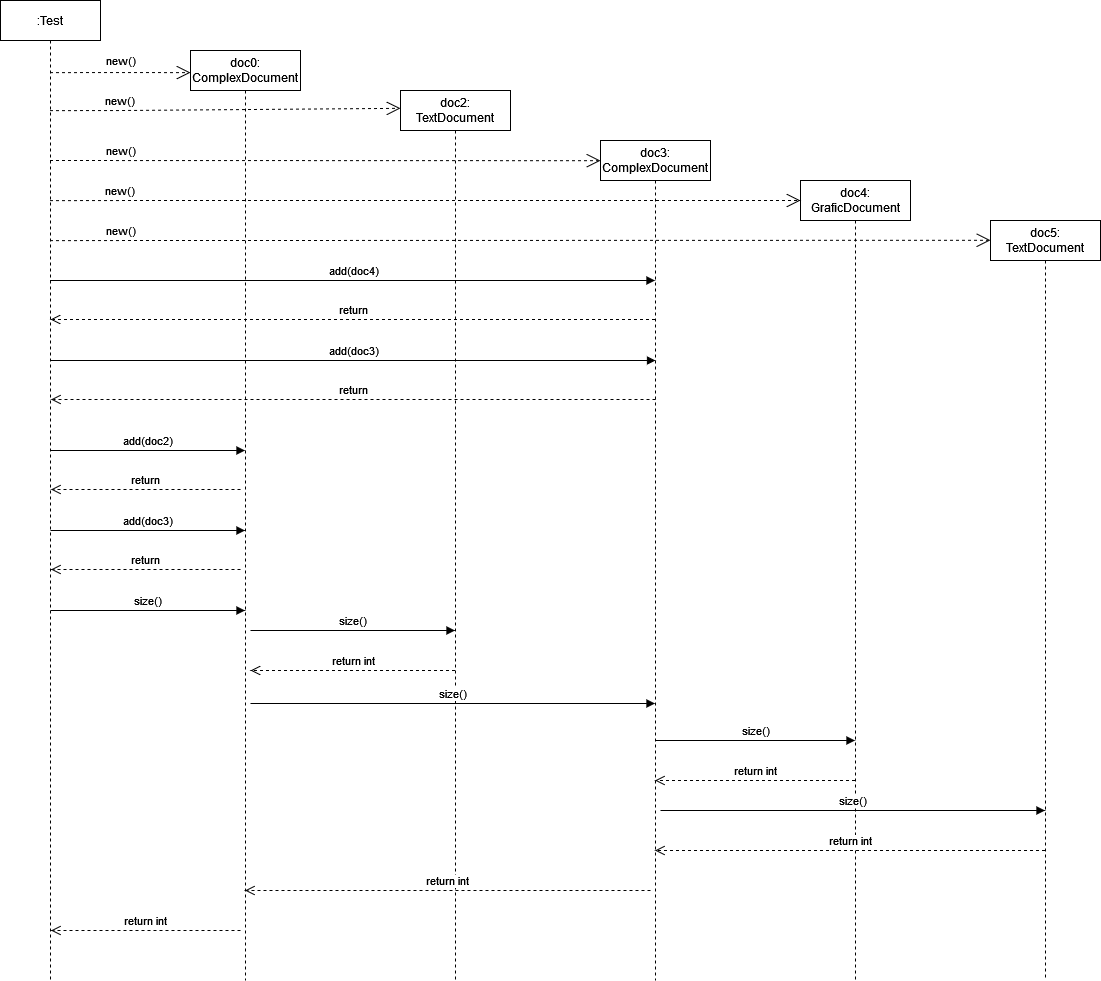

The diagram above was exported from draw.io. Its source (the exported page's mxGraphModel, read from the mxfile embedded in the PNG):
<mxGraphModel dx="1434" dy="754" grid="1" gridSize="10" guides="1" tooltips="1" connect="1" arrows="1" fold="1" page="1" pageScale="1" pageWidth="1169" pageHeight="827" math="0" shadow="0">
  <root>
    <mxCell id="0" />
    <mxCell id="1" parent="0" />
    <mxCell id="zU_Pjfhy4bloXWsZ8Qvp-1" value=":Test" style="shape=umlLifeline;perimeter=lifelinePerimeter;whiteSpace=wrap;html=1;container=1;collapsible=0;recursiveResize=0;outlineConnect=0;" vertex="1" parent="1">
      <mxGeometry x="110" y="100" width="100" height="980" as="geometry" />
    </mxCell>
    <mxCell id="zU_Pjfhy4bloXWsZ8Qvp-2" value="&lt;div&gt;doc0:&lt;/div&gt;&lt;div&gt;ComplexDocument&lt;/div&gt;" style="shape=umlLifeline;perimeter=lifelinePerimeter;whiteSpace=wrap;html=1;container=1;collapsible=0;recursiveResize=0;outlineConnect=0;" vertex="1" parent="1">
      <mxGeometry x="300" y="150" width="110" height="930" as="geometry" />
    </mxCell>
    <mxCell id="zU_Pjfhy4bloXWsZ8Qvp-28" value="return int" style="html=1;verticalAlign=bottom;endArrow=open;dashed=1;endSize=8;rounded=0;" edge="1" parent="zU_Pjfhy4bloXWsZ8Qvp-2">
      <mxGeometry relative="1" as="geometry">
        <mxPoint x="-139.5" y="880" as="targetPoint" />
        <mxPoint x="50" y="880" as="sourcePoint" />
        <Array as="points">
          <mxPoint x="40.5" y="880" />
          <mxPoint x="0.5" y="880" />
          <mxPoint x="-39.5" y="880" />
          <mxPoint x="-99.5" y="880" />
        </Array>
      </mxGeometry>
    </mxCell>
    <mxCell id="zU_Pjfhy4bloXWsZ8Qvp-5" value="&lt;div&gt;doc2:&lt;/div&gt;&lt;div&gt;TextDocument&lt;/div&gt;" style="shape=umlLifeline;perimeter=lifelinePerimeter;whiteSpace=wrap;html=1;container=1;collapsible=0;recursiveResize=0;outlineConnect=0;" vertex="1" parent="1">
      <mxGeometry x="510" y="190" width="110" height="890" as="geometry" />
    </mxCell>
    <mxCell id="zU_Pjfhy4bloXWsZ8Qvp-29" value="size()" style="html=1;verticalAlign=bottom;endArrow=block;rounded=0;" edge="1" parent="zU_Pjfhy4bloXWsZ8Qvp-5" target="zU_Pjfhy4bloXWsZ8Qvp-5">
      <mxGeometry relative="1" as="geometry">
        <mxPoint x="-150" y="540" as="sourcePoint" />
        <mxPoint x="44.5" y="540" as="targetPoint" />
        <Array as="points">
          <mxPoint x="-39.5" y="540" />
          <mxPoint x="30.5" y="540" />
        </Array>
      </mxGeometry>
    </mxCell>
    <mxCell id="zU_Pjfhy4bloXWsZ8Qvp-36" value="return int" style="html=1;verticalAlign=bottom;endArrow=open;dashed=1;endSize=8;rounded=0;" edge="1" parent="zU_Pjfhy4bloXWsZ8Qvp-5" target="zU_Pjfhy4bloXWsZ8Qvp-2">
      <mxGeometry relative="1" as="geometry">
        <mxPoint x="-140" y="800" as="targetPoint" />
        <mxPoint x="250" y="800" as="sourcePoint" />
        <Array as="points">
          <mxPoint x="35.5" y="800" />
          <mxPoint x="-4.5" y="800" />
          <mxPoint x="-44.5" y="800" />
          <mxPoint x="-104.5" y="800" />
        </Array>
      </mxGeometry>
    </mxCell>
    <mxCell id="zU_Pjfhy4bloXWsZ8Qvp-6" value="&lt;div&gt;doc3:&lt;/div&gt;&lt;div&gt;ComplexDocument&lt;/div&gt;" style="shape=umlLifeline;perimeter=lifelinePerimeter;whiteSpace=wrap;html=1;container=1;collapsible=0;recursiveResize=0;outlineConnect=0;" vertex="1" parent="1">
      <mxGeometry x="710" y="240" width="110" height="840" as="geometry" />
    </mxCell>
    <mxCell id="zU_Pjfhy4bloXWsZ8Qvp-7" value="&lt;div&gt;doc4:&lt;/div&gt;&lt;div&gt;GraficDocument&lt;/div&gt;" style="shape=umlLifeline;perimeter=lifelinePerimeter;whiteSpace=wrap;html=1;container=1;collapsible=0;recursiveResize=0;outlineConnect=0;" vertex="1" parent="1">
      <mxGeometry x="910" y="280" width="110" height="800" as="geometry" />
    </mxCell>
    <mxCell id="zU_Pjfhy4bloXWsZ8Qvp-32" value="size()" style="html=1;verticalAlign=bottom;endArrow=block;rounded=0;" edge="1" parent="zU_Pjfhy4bloXWsZ8Qvp-7" target="zU_Pjfhy4bloXWsZ8Qvp-9">
      <mxGeometry relative="1" as="geometry">
        <mxPoint x="-140" y="630" as="sourcePoint" />
        <mxPoint x="264.5" y="630" as="targetPoint" />
        <Array as="points">
          <mxPoint x="-29.5" y="630" />
          <mxPoint x="40.5" y="630" />
        </Array>
      </mxGeometry>
    </mxCell>
    <mxCell id="zU_Pjfhy4bloXWsZ8Qvp-34" value="return int" style="html=1;verticalAlign=bottom;endArrow=open;dashed=1;endSize=8;rounded=0;" edge="1" parent="zU_Pjfhy4bloXWsZ8Qvp-7" target="zU_Pjfhy4bloXWsZ8Qvp-6">
      <mxGeometry relative="1" as="geometry">
        <mxPoint x="-150" y="600" as="targetPoint" />
        <mxPoint x="54.5" y="600" as="sourcePoint" />
        <Array as="points">
          <mxPoint x="30" y="600" />
          <mxPoint x="-10" y="600" />
          <mxPoint x="-50" y="600" />
          <mxPoint x="-110" y="600" />
        </Array>
      </mxGeometry>
    </mxCell>
    <mxCell id="zU_Pjfhy4bloXWsZ8Qvp-9" value="&lt;div&gt;doc5:&lt;/div&gt;&lt;div&gt;TextDocument&lt;/div&gt;" style="shape=umlLifeline;perimeter=lifelinePerimeter;whiteSpace=wrap;html=1;container=1;collapsible=0;recursiveResize=0;outlineConnect=0;" vertex="1" parent="1">
      <mxGeometry x="1100" y="320" width="110" height="760" as="geometry" />
    </mxCell>
    <mxCell id="zU_Pjfhy4bloXWsZ8Qvp-11" value="add(doc4)" style="html=1;verticalAlign=bottom;endArrow=block;rounded=0;" edge="1" parent="1">
      <mxGeometry relative="1" as="geometry">
        <mxPoint x="159.5" y="380" as="sourcePoint" />
        <mxPoint x="764.5" y="380" as="targetPoint" />
        <Array as="points">
          <mxPoint x="270" y="380" />
          <mxPoint x="340" y="380" />
        </Array>
      </mxGeometry>
    </mxCell>
    <mxCell id="zU_Pjfhy4bloXWsZ8Qvp-12" value="return" style="html=1;verticalAlign=bottom;endArrow=open;dashed=1;endSize=8;rounded=0;" edge="1" parent="1">
      <mxGeometry relative="1" as="geometry">
        <mxPoint x="160" y="419" as="targetPoint" />
        <mxPoint x="764.5" y="419" as="sourcePoint" />
        <Array as="points">
          <mxPoint x="340" y="419" />
          <mxPoint x="300" y="419" />
          <mxPoint x="260" y="419" />
          <mxPoint x="200" y="419" />
        </Array>
      </mxGeometry>
    </mxCell>
    <mxCell id="zU_Pjfhy4bloXWsZ8Qvp-13" value="&lt;div&gt;new()&lt;/div&gt;" style="endArrow=open;endSize=12;dashed=1;html=1;rounded=0;entryX=0;entryY=0.067;entryDx=0;entryDy=0;entryPerimeter=0;" edge="1" parent="1">
      <mxGeometry x="0.0036" y="12" width="160" relative="1" as="geometry">
        <mxPoint x="159.5" y="172.10000000000002" as="sourcePoint" />
        <mxPoint x="300" y="172.10000000000002" as="targetPoint" />
        <Array as="points">
          <mxPoint x="230" y="172" />
        </Array>
        <mxPoint x="-1" as="offset" />
      </mxGeometry>
    </mxCell>
    <mxCell id="zU_Pjfhy4bloXWsZ8Qvp-15" value="&lt;div&gt;new()&lt;/div&gt;" style="endArrow=open;endSize=12;dashed=1;html=1;rounded=0;entryX=0;entryY=0.02;entryDx=0;entryDy=0;entryPerimeter=0;" edge="1" parent="1" target="zU_Pjfhy4bloXWsZ8Qvp-5">
      <mxGeometry x="-0.5977" y="10" width="160" relative="1" as="geometry">
        <mxPoint x="159.5" y="210.10000000000002" as="sourcePoint" />
        <mxPoint x="300" y="210.10000000000002" as="targetPoint" />
        <Array as="points">
          <mxPoint x="230" y="210" />
        </Array>
        <mxPoint x="-1" as="offset" />
      </mxGeometry>
    </mxCell>
    <mxCell id="zU_Pjfhy4bloXWsZ8Qvp-16" value="&lt;div&gt;new()&lt;/div&gt;" style="endArrow=open;endSize=12;dashed=1;html=1;rounded=0;entryX=0;entryY=0.024;entryDx=0;entryDy=0;entryPerimeter=0;" edge="1" parent="1" source="zU_Pjfhy4bloXWsZ8Qvp-1" target="zU_Pjfhy4bloXWsZ8Qvp-6">
      <mxGeometry x="-0.744" y="10" width="160" relative="1" as="geometry">
        <mxPoint x="179.5" y="192.10000000000002" as="sourcePoint" />
        <mxPoint x="690" y="260" as="targetPoint" />
        <Array as="points">
          <mxPoint x="180" y="260" />
          <mxPoint x="200" y="260" />
          <mxPoint x="220" y="260" />
        </Array>
        <mxPoint as="offset" />
      </mxGeometry>
    </mxCell>
    <mxCell id="zU_Pjfhy4bloXWsZ8Qvp-17" value="&lt;div&gt;new()&lt;/div&gt;" style="endArrow=open;endSize=12;dashed=1;html=1;rounded=0;entryX=0;entryY=0.025;entryDx=0;entryDy=0;entryPerimeter=0;" edge="1" parent="1" target="zU_Pjfhy4bloXWsZ8Qvp-7">
      <mxGeometry x="-0.8121" y="10" width="160" relative="1" as="geometry">
        <mxPoint x="159.5" y="300.1" as="sourcePoint" />
        <mxPoint x="880" y="300" as="targetPoint" />
        <Array as="points">
          <mxPoint x="230" y="300" />
        </Array>
        <mxPoint x="-1" as="offset" />
      </mxGeometry>
    </mxCell>
    <mxCell id="zU_Pjfhy4bloXWsZ8Qvp-18" value="&lt;div&gt;new()&lt;/div&gt;" style="endArrow=open;endSize=12;dashed=1;html=1;rounded=0;entryX=0;entryY=0.026;entryDx=0;entryDy=0;entryPerimeter=0;" edge="1" parent="1" target="zU_Pjfhy4bloXWsZ8Qvp-9">
      <mxGeometry x="-0.8501" y="10" width="160" relative="1" as="geometry">
        <mxPoint x="159.5" y="340.1" as="sourcePoint" />
        <mxPoint x="1070" y="340" as="targetPoint" />
        <Array as="points">
          <mxPoint x="230" y="340" />
        </Array>
        <mxPoint x="1" as="offset" />
      </mxGeometry>
    </mxCell>
    <mxCell id="zU_Pjfhy4bloXWsZ8Qvp-21" value="add(doc3)" style="html=1;verticalAlign=bottom;endArrow=block;rounded=0;" edge="1" parent="1">
      <mxGeometry relative="1" as="geometry">
        <mxPoint x="160" y="460" as="sourcePoint" />
        <mxPoint x="765" y="460" as="targetPoint" />
        <Array as="points">
          <mxPoint x="270.5" y="460" />
          <mxPoint x="340.5" y="460" />
        </Array>
      </mxGeometry>
    </mxCell>
    <mxCell id="zU_Pjfhy4bloXWsZ8Qvp-22" value="return" style="html=1;verticalAlign=bottom;endArrow=open;dashed=1;endSize=8;rounded=0;" edge="1" parent="1">
      <mxGeometry relative="1" as="geometry">
        <mxPoint x="160.5" y="499" as="targetPoint" />
        <mxPoint x="765" y="499" as="sourcePoint" />
        <Array as="points">
          <mxPoint x="340.5" y="499" />
          <mxPoint x="300.5" y="499" />
          <mxPoint x="260.5" y="499" />
          <mxPoint x="200.5" y="499" />
        </Array>
      </mxGeometry>
    </mxCell>
    <mxCell id="zU_Pjfhy4bloXWsZ8Qvp-23" value="add(doc2)" style="html=1;verticalAlign=bottom;endArrow=block;rounded=0;" edge="1" parent="1" target="zU_Pjfhy4bloXWsZ8Qvp-2">
      <mxGeometry relative="1" as="geometry">
        <mxPoint x="160" y="550" as="sourcePoint" />
        <mxPoint x="350" y="550" as="targetPoint" />
        <Array as="points">
          <mxPoint x="270.5" y="550" />
          <mxPoint x="340.5" y="550" />
        </Array>
      </mxGeometry>
    </mxCell>
    <mxCell id="zU_Pjfhy4bloXWsZ8Qvp-24" value="return" style="html=1;verticalAlign=bottom;endArrow=open;dashed=1;endSize=8;rounded=0;" edge="1" parent="1">
      <mxGeometry relative="1" as="geometry">
        <mxPoint x="160.5" y="589" as="targetPoint" />
        <mxPoint x="350" y="589" as="sourcePoint" />
        <Array as="points">
          <mxPoint x="340.5" y="589" />
          <mxPoint x="300.5" y="589" />
          <mxPoint x="260.5" y="589" />
          <mxPoint x="200.5" y="589" />
        </Array>
      </mxGeometry>
    </mxCell>
    <mxCell id="zU_Pjfhy4bloXWsZ8Qvp-25" value="add(doc3)" style="html=1;verticalAlign=bottom;endArrow=block;rounded=0;" edge="1" parent="1">
      <mxGeometry relative="1" as="geometry">
        <mxPoint x="160" y="630" as="sourcePoint" />
        <mxPoint x="354.5" y="630" as="targetPoint" />
        <Array as="points">
          <mxPoint x="270.5" y="630" />
          <mxPoint x="340.5" y="630" />
        </Array>
      </mxGeometry>
    </mxCell>
    <mxCell id="zU_Pjfhy4bloXWsZ8Qvp-26" value="return" style="html=1;verticalAlign=bottom;endArrow=open;dashed=1;endSize=8;rounded=0;" edge="1" parent="1">
      <mxGeometry relative="1" as="geometry">
        <mxPoint x="160.5" y="669" as="targetPoint" />
        <mxPoint x="350" y="669" as="sourcePoint" />
        <Array as="points">
          <mxPoint x="340.5" y="669" />
          <mxPoint x="300.5" y="669" />
          <mxPoint x="260.5" y="669" />
          <mxPoint x="200.5" y="669" />
        </Array>
      </mxGeometry>
    </mxCell>
    <mxCell id="zU_Pjfhy4bloXWsZ8Qvp-27" value="size()" style="html=1;verticalAlign=bottom;endArrow=block;rounded=0;" edge="1" parent="1">
      <mxGeometry relative="1" as="geometry">
        <mxPoint x="160" y="710" as="sourcePoint" />
        <mxPoint x="354.5" y="710" as="targetPoint" />
        <Array as="points">
          <mxPoint x="270.5" y="710" />
          <mxPoint x="340.5" y="710" />
        </Array>
      </mxGeometry>
    </mxCell>
    <mxCell id="zU_Pjfhy4bloXWsZ8Qvp-30" value="size()" style="html=1;verticalAlign=bottom;endArrow=block;rounded=0;" edge="1" parent="1">
      <mxGeometry relative="1" as="geometry">
        <mxPoint x="360" y="803" as="sourcePoint" />
        <mxPoint x="764.5" y="803" as="targetPoint" />
        <Array as="points">
          <mxPoint x="470.5" y="803" />
          <mxPoint x="540.5" y="803" />
        </Array>
      </mxGeometry>
    </mxCell>
    <mxCell id="zU_Pjfhy4bloXWsZ8Qvp-31" value="return int" style="html=1;verticalAlign=bottom;endArrow=open;dashed=1;endSize=8;rounded=0;" edge="1" parent="1" source="zU_Pjfhy4bloXWsZ8Qvp-5">
      <mxGeometry relative="1" as="geometry">
        <mxPoint x="360" y="770" as="targetPoint" />
        <mxPoint x="549.5" y="770" as="sourcePoint" />
        <Array as="points">
          <mxPoint x="540" y="770" />
          <mxPoint x="500" y="770" />
          <mxPoint x="460" y="770" />
          <mxPoint x="400" y="770" />
        </Array>
      </mxGeometry>
    </mxCell>
    <mxCell id="zU_Pjfhy4bloXWsZ8Qvp-33" value="size()" style="html=1;verticalAlign=bottom;endArrow=block;rounded=0;" edge="1" parent="1" target="zU_Pjfhy4bloXWsZ8Qvp-7">
      <mxGeometry relative="1" as="geometry">
        <mxPoint x="765" y="840" as="sourcePoint" />
        <mxPoint x="950" y="840" as="targetPoint" />
        <Array as="points">
          <mxPoint x="875.5" y="840" />
          <mxPoint x="945.5" y="840" />
        </Array>
      </mxGeometry>
    </mxCell>
    <mxCell id="zU_Pjfhy4bloXWsZ8Qvp-35" value="return int" style="html=1;verticalAlign=bottom;endArrow=open;dashed=1;endSize=8;rounded=0;" edge="1" parent="1" source="zU_Pjfhy4bloXWsZ8Qvp-9" target="zU_Pjfhy4bloXWsZ8Qvp-6">
      <mxGeometry relative="1" as="geometry">
        <mxPoint x="770" y="950" as="targetPoint" />
        <mxPoint x="964.5" y="950" as="sourcePoint" />
        <Array as="points">
          <mxPoint x="940" y="950" />
          <mxPoint x="900" y="950" />
          <mxPoint x="860" y="950" />
          <mxPoint x="800" y="950" />
        </Array>
      </mxGeometry>
    </mxCell>
  </root>
</mxGraphModel>